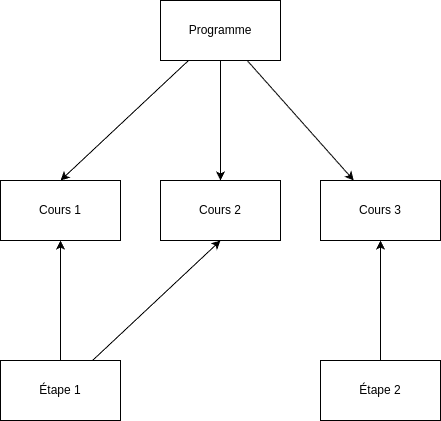

The diagram above was exported from draw.io. Its source (the exported page's mxGraphModel, read from the mxfile embedded in the PNG):
<mxGraphModel dx="1114" dy="1238" grid="1" gridSize="10" guides="1" tooltips="1" connect="1" arrows="1" fold="1" page="1" pageScale="1" pageWidth="1100" pageHeight="850" background="none" math="0" shadow="0">
  <root>
    <mxCell id="0" />
    <mxCell id="1" parent="0" />
    <mxCell id="FRGd7CRq0gHtd48Ge4p7-10" style="edgeStyle=orthogonalEdgeStyle;rounded=0;orthogonalLoop=1;jettySize=auto;html=1;" edge="1" parent="1" source="FRGd7CRq0gHtd48Ge4p7-5" target="FRGd7CRq0gHtd48Ge4p7-7">
      <mxGeometry relative="1" as="geometry" />
    </mxCell>
    <mxCell id="FRGd7CRq0gHtd48Ge4p7-11" style="rounded=0;orthogonalLoop=1;jettySize=auto;html=1;entryX=0.5;entryY=0;entryDx=0;entryDy=0;" edge="1" parent="1" source="FRGd7CRq0gHtd48Ge4p7-6" target="FRGd7CRq0gHtd48Ge4p7-8">
      <mxGeometry relative="1" as="geometry" />
    </mxCell>
    <mxCell id="FRGd7CRq0gHtd48Ge4p7-12" style="rounded=0;orthogonalLoop=1;jettySize=auto;html=1;" edge="1" parent="1" source="FRGd7CRq0gHtd48Ge4p7-6" target="FRGd7CRq0gHtd48Ge4p7-9">
      <mxGeometry relative="1" as="geometry" />
    </mxCell>
    <mxCell id="FRGd7CRq0gHtd48Ge4p7-6" value="Programme" style="rounded=0;whiteSpace=wrap;html=1;" vertex="1" parent="1">
      <mxGeometry x="200" y="180" width="120" height="60" as="geometry" />
    </mxCell>
    <mxCell id="FRGd7CRq0gHtd48Ge4p7-7" value="Cours 1" style="rounded=0;whiteSpace=wrap;html=1;" vertex="1" parent="1">
      <mxGeometry x="40" y="360" width="120" height="60" as="geometry" />
    </mxCell>
    <mxCell id="FRGd7CRq0gHtd48Ge4p7-8" value="Cours 2" style="rounded=0;whiteSpace=wrap;html=1;" vertex="1" parent="1">
      <mxGeometry x="200" y="360" width="120" height="60" as="geometry" />
    </mxCell>
    <mxCell id="FRGd7CRq0gHtd48Ge4p7-9" value="Cours 3" style="rounded=0;whiteSpace=wrap;html=1;" vertex="1" parent="1">
      <mxGeometry x="360" y="360" width="120" height="60" as="geometry" />
    </mxCell>
    <mxCell id="FRGd7CRq0gHtd48Ge4p7-13" value="" style="rounded=0;orthogonalLoop=1;jettySize=auto;html=1;entryX=0.5;entryY=0;entryDx=0;entryDy=0;" edge="1" parent="1" source="FRGd7CRq0gHtd48Ge4p7-6" target="FRGd7CRq0gHtd48Ge4p7-7">
      <mxGeometry relative="1" as="geometry">
        <mxPoint x="200" y="210" as="sourcePoint" />
        <mxPoint x="100" y="360" as="targetPoint" />
      </mxGeometry>
    </mxCell>
    <mxCell id="FRGd7CRq0gHtd48Ge4p7-14" style="rounded=0;orthogonalLoop=1;jettySize=auto;html=1;entryX=0.5;entryY=1;entryDx=0;entryDy=0;" edge="1" parent="1" source="FRGd7CRq0gHtd48Ge4p7-5" target="FRGd7CRq0gHtd48Ge4p7-8">
      <mxGeometry relative="1" as="geometry" />
    </mxCell>
    <mxCell id="FRGd7CRq0gHtd48Ge4p7-5" value="Étape 1" style="rounded=0;whiteSpace=wrap;html=1;" vertex="1" parent="1">
      <mxGeometry x="40" y="540" width="120" height="60" as="geometry" />
    </mxCell>
    <mxCell id="FRGd7CRq0gHtd48Ge4p7-17" style="edgeStyle=orthogonalEdgeStyle;rounded=0;orthogonalLoop=1;jettySize=auto;html=1;" edge="1" parent="1" source="FRGd7CRq0gHtd48Ge4p7-16" target="FRGd7CRq0gHtd48Ge4p7-9">
      <mxGeometry relative="1" as="geometry" />
    </mxCell>
    <mxCell id="FRGd7CRq0gHtd48Ge4p7-16" value="Étape 2" style="rounded=0;whiteSpace=wrap;html=1;" vertex="1" parent="1">
      <mxGeometry x="360" y="540" width="120" height="60" as="geometry" />
    </mxCell>
  </root>
</mxGraphModel>